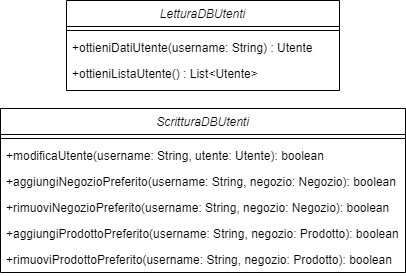

The diagram above was exported from draw.io. Its source (the exported page's mxGraphModel, read from the mxfile embedded in the PNG):
<mxGraphModel dx="1086" dy="2460" grid="1" gridSize="10" guides="1" tooltips="1" connect="1" arrows="1" fold="1" page="1" pageScale="1" pageWidth="1169" pageHeight="827" math="0" shadow="0">
  <root>
    <mxCell id="0" />
    <mxCell id="1" parent="0" />
    <mxCell id="z-KC2H3O_hNI5eG_3XaG-1" value="ScritturaDBUtenti" style="swimlane;fontStyle=2;align=center;verticalAlign=top;childLayout=stackLayout;horizontal=1;startSize=26;horizontalStack=0;resizeParent=1;resizeLast=0;collapsible=1;marginBottom=0;rounded=0;shadow=0;strokeWidth=1;" vertex="1" parent="1">
      <mxGeometry x="630" y="-1192" width="405" height="164" as="geometry">
        <mxRectangle x="625" y="-1170" width="160" height="26" as="alternateBounds" />
      </mxGeometry>
    </mxCell>
    <mxCell id="z-KC2H3O_hNI5eG_3XaG-2" value="" style="line;html=1;strokeWidth=1;align=left;verticalAlign=middle;spacingTop=-1;spacingLeft=3;spacingRight=3;rotatable=0;labelPosition=right;points=[];portConstraint=eastwest;" vertex="1" parent="z-KC2H3O_hNI5eG_3XaG-1">
      <mxGeometry y="26" width="405" height="8" as="geometry" />
    </mxCell>
    <mxCell id="z-KC2H3O_hNI5eG_3XaG-3" value="+modificaUtente(username: String, utente: Utente): boolean" style="text;align=left;verticalAlign=top;spacingLeft=4;spacingRight=4;overflow=hidden;rotatable=0;points=[[0,0.5],[1,0.5]];portConstraint=eastwest;" vertex="1" parent="z-KC2H3O_hNI5eG_3XaG-1">
      <mxGeometry y="34" width="405" height="26" as="geometry" />
    </mxCell>
    <mxCell id="z-KC2H3O_hNI5eG_3XaG-4" value="+aggiungiNegozioPreferito(username: String, negozio: Negozio): boolean" style="text;align=left;verticalAlign=top;spacingLeft=4;spacingRight=4;overflow=hidden;rotatable=0;points=[[0,0.5],[1,0.5]];portConstraint=eastwest;" vertex="1" parent="z-KC2H3O_hNI5eG_3XaG-1">
      <mxGeometry y="60" width="405" height="26" as="geometry" />
    </mxCell>
    <mxCell id="z-KC2H3O_hNI5eG_3XaG-10" value="+rimuoviNegozioPreferito(username: String, negozio: Negozio): boolean" style="text;align=left;verticalAlign=top;spacingLeft=4;spacingRight=4;overflow=hidden;rotatable=0;points=[[0,0.5],[1,0.5]];portConstraint=eastwest;" vertex="1" parent="z-KC2H3O_hNI5eG_3XaG-1">
      <mxGeometry y="86" width="405" height="26" as="geometry" />
    </mxCell>
    <mxCell id="z-KC2H3O_hNI5eG_3XaG-5" value="+aggiungiProdottoPreferito(username: String, negozio: Prodotto): boolean" style="text;align=left;verticalAlign=top;spacingLeft=4;spacingRight=4;overflow=hidden;rotatable=0;points=[[0,0.5],[1,0.5]];portConstraint=eastwest;" vertex="1" parent="z-KC2H3O_hNI5eG_3XaG-1">
      <mxGeometry y="112" width="405" height="26" as="geometry" />
    </mxCell>
    <mxCell id="z-KC2H3O_hNI5eG_3XaG-11" value="+rimuoviProdottoPreferito(username: String, negozio: Prodotto): boolean" style="text;align=left;verticalAlign=top;spacingLeft=4;spacingRight=4;overflow=hidden;rotatable=0;points=[[0,0.5],[1,0.5]];portConstraint=eastwest;" vertex="1" parent="z-KC2H3O_hNI5eG_3XaG-1">
      <mxGeometry y="138" width="405" height="26" as="geometry" />
    </mxCell>
    <mxCell id="z-KC2H3O_hNI5eG_3XaG-6" value="LetturaDBUtenti" style="swimlane;fontStyle=2;align=center;verticalAlign=top;childLayout=stackLayout;horizontal=1;startSize=26;horizontalStack=0;resizeParent=1;resizeLast=0;collapsible=1;marginBottom=0;rounded=0;shadow=0;strokeWidth=1;" vertex="1" parent="1">
      <mxGeometry x="696" y="-1300" width="273" height="90" as="geometry">
        <mxRectangle x="260" y="-440" width="160" height="26" as="alternateBounds" />
      </mxGeometry>
    </mxCell>
    <mxCell id="z-KC2H3O_hNI5eG_3XaG-7" value="" style="line;html=1;strokeWidth=1;align=left;verticalAlign=middle;spacingTop=-1;spacingLeft=3;spacingRight=3;rotatable=0;labelPosition=right;points=[];portConstraint=eastwest;" vertex="1" parent="z-KC2H3O_hNI5eG_3XaG-6">
      <mxGeometry y="26" width="273" height="8" as="geometry" />
    </mxCell>
    <mxCell id="z-KC2H3O_hNI5eG_3XaG-8" value="+ottieniDatiUtente(username: String) : Utente" style="text;align=left;verticalAlign=top;spacingLeft=4;spacingRight=4;overflow=hidden;rotatable=0;points=[[0,0.5],[1,0.5]];portConstraint=eastwest;" vertex="1" parent="z-KC2H3O_hNI5eG_3XaG-6">
      <mxGeometry y="34" width="273" height="26" as="geometry" />
    </mxCell>
    <mxCell id="z-KC2H3O_hNI5eG_3XaG-9" value="+ottieniListaUtente() : List&lt;Utente&gt;" style="text;align=left;verticalAlign=top;spacingLeft=4;spacingRight=4;overflow=hidden;rotatable=0;points=[[0,0.5],[1,0.5]];portConstraint=eastwest;" vertex="1" parent="z-KC2H3O_hNI5eG_3XaG-6">
      <mxGeometry y="60" width="273" height="26" as="geometry" />
    </mxCell>
  </root>
</mxGraphModel>